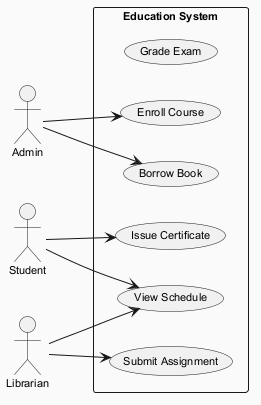

The diagram above was rendered by PlantUML. Its source (embedded in the PNG):
@startuml
skinparam backgroundColor #FAFAFA
skinparam classBackgroundColor #FFF3E0
skinparam classBorderColor #E65100
skinparam defaultFontSize 11
left to right direction
actor "Admin" as Admin
actor "Student" as Student
actor "Librarian" as Librarian
rectangle "Education System" {
  usecase "Grade Exam" as UC_GradeExam
  usecase "Issue Certificate" as UC_IssueCertificate
  usecase "Submit Assignment" as UC_SubmitAssignment
  usecase "Enroll Course" as UC_EnrollCourse
  usecase "Borrow Book" as UC_BorrowBook
  usecase "View Schedule" as UC_ViewSchedule
}
Admin --> UC_BorrowBook
Admin --> UC_EnrollCourse
Student --> UC_IssueCertificate
Student --> UC_ViewSchedule
Librarian --> UC_ViewSchedule
Librarian --> UC_SubmitAssignment
@enduml